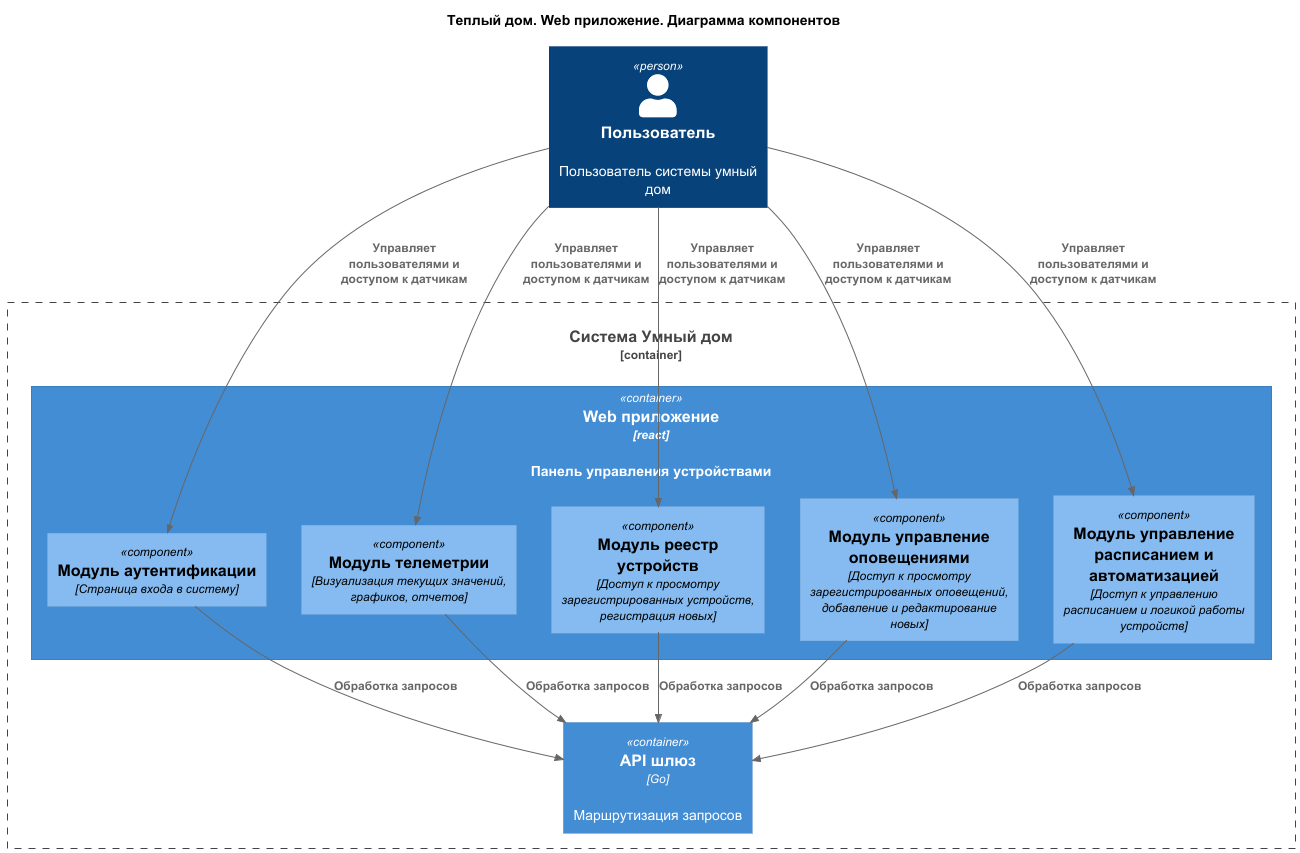

The diagram above was rendered by PlantUML. Its source (embedded in the PNG):
@startuml
title Теплый дом. Web приложение. Диаграмма компонентов

top to bottom direction

!includeurl https://raw.githubusercontent.com/RicardoNiepel/C4-PlantUML/master/C4_Component.puml

Person(user, "Пользователь", "Пользователь системы умный дом")

Container_Boundary(SmartHouse, "Система Умный дом") {
  Container(WebApp, "Web приложение", "react", "Панель управления устройствами")
  Container(GateWay, "API шлюз", "Go", "Маршрутизация запросов")
}

Container(WebApp, "Web приложение", "Go") {
  Component(LoginModule, "Модуль аутентификации", "Страница входа в систему")
  Component(TelemetryReport, "Модуль телеметрии", "Визуализация текущих значений, графиков, отчетов")
  Component(DeviceRegistryManage, "Модуль реестр устройств", "Доступ к просмотру зарегистрированных устройств, регистрация новых")
  Component(NotifyManage, "Модуль управление оповещениями", "Доступ к просмотру зарегистрированных оповещений, добавление и редактирование новых")
  Component(AutomaticManage, "Модуль управление расписанием и автоматизацией", "Доступ к управлению расписанием и логикой работы устройств")
}

Rel(user, LoginModule,"Управляет пользователями и доступом к датчикам")
Rel(user, TelemetryReport,"Управляет пользователями и доступом к датчикам")
Rel(user, DeviceRegistryManage,"Управляет пользователями и доступом к датчикам")
Rel(user, NotifyManage,"Управляет пользователями и доступом к датчикам")
Rel(user, AutomaticManage,"Управляет пользователями и доступом к датчикам")
Rel(LoginModule, GateWay, "Обработка запросов")
Rel(TelemetryReport, GateWay, "Обработка запросов")
Rel(DeviceRegistryManage, GateWay, "Обработка запросов")
Rel(NotifyManage, GateWay, "Обработка запросов")
Rel(AutomaticManage, GateWay, "Обработка запросов")
@enduml